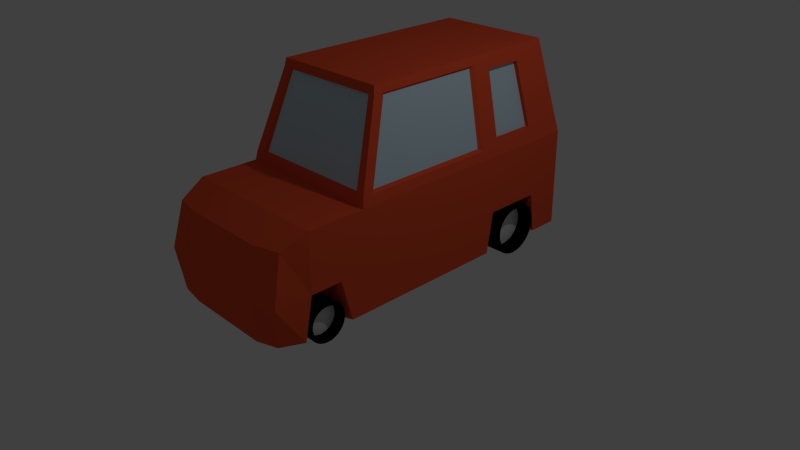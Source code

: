 # Source: Car.blend  (saved by Blender 2.74.0; exported with 4.5.12 LTS)
import bpy
from mathutils import Matrix  # noqa: F401  (used for matrix-valued properties, if any)

bpy.ops.wm.read_factory_settings(use_empty=True)
scene = bpy.context.scene
scene.name = 'Scene'

# ---- collections
col_collection_1 = bpy.data.collections.new('Collection 1'); scene.collection.children.link(col_collection_1)

# ---- materials (node trees are filled in below, after node groups)
mat_window = bpy.data.materials.new('Window')
mat_window.alpha_threshold = 0.0
mat_window.use_transparent_shadow = False
mat_window.diffuse_color = (0.546, 0.7091, 0.8, 1.0)
mat_window.roughness = 0.5
mat_window.line_color = (0.0, 0.0, 0.0, 1.0)
mat_body = bpy.data.materials.new('Body')
mat_body.alpha_threshold = 0.0
mat_body.use_transparent_shadow = False
mat_body.diffuse_color = (0.8, 0.09039, 0.03462, 1.0)
mat_body.roughness = 0.5
mat_tires = bpy.data.materials.new('Tires')
mat_tires.alpha_threshold = 0.0
mat_tires.use_transparent_shadow = False
mat_tires.diffuse_color = (0.0, 0.0, 0.0, 1.0)
mat_tires.roughness = 0.5
mat_rims = bpy.data.materials.new('Rims')
mat_rims.alpha_threshold = 0.0
mat_rims.use_transparent_shadow = False
mat_rims.roughness = 0.5

# ---- material node trees

# ---- world
world_world = bpy.data.worlds.new('World'); scene.world = world_world
world_world.color = (0.05088, 0.05088, 0.05088)
world_world.use_sun_shadow = False
world_world.sun_shadow_jitter_overblur = 0.0
world_world.cycles.sampling_method = 'MANUAL'
world_world.cycles.sample_map_resolution = 256

# ---- cameras
cam_camera = bpy.data.cameras.new('Camera')
cam_camera.clip_end = 100.0
cam_camera.lens = 35.0
cam_camera.sensor_width = 32.0
cam_camera.sensor_height = 18.0
cam_camera.ortho_scale = 7.314
cam_camera.dof.focus_distance = 0.0
cam_camera.dof.aperture_fstop = 128.0

# ---- lights
light_lamp = bpy.data.lights.new('Lamp', 'POINT')
light_lamp.transmission_factor = 0.0
light_lamp.cutoff_distance = 30.0
light_lamp.energy = 100.0
light_lamp.shadow_buffer_clip_start = 1.001
light_lamp.shadow_soft_size = 0.1
light_lamp.shadow_maximum_resolution = 0.006
light_lamp.use_absolute_resolution = True
light_lamp.cycles.use_multiple_importance_sampling = False

# ---- meshes
me_cube = bpy.data.meshes.new('Cube')
me_cube.from_pydata([(1.0, 2.388, -1.0), (1.0, -1.0, -1.0), (-1.0, -1.0, -1.0), (-1.0, 2.388, -1.0), (1.0, 2.388, 0.3087), (1.0, -1.0, 0.3087), (-1.0, -1.0, 0.3087), (-1.0, 2.388, 0.3087), (0.8683, -2.149, -1.0), (-0.9087, -2.185, -1.0), (0.9319, -2.081, 0.1569), (-0.9, -2.106, 0.1569), (0.7707, 2.159, 1.551), (0.7707, -0.6026, 1.551), (-0.7707, 2.159, 1.551), (-0.7707, -0.6026, 1.551), (1.0, -1.755, 0.3087), (1.0, -1.343, 0.3087), (-1.0, -1.343, 0.3087), (-1.0, -1.755, 0.3087), (-1.0, -1.204, -1.0), (-1.0, -1.866, -1.0), (1.0, -1.866, -1.0), (1.0, -1.204, -1.0), (1.0, 2.388, -0.45), (1.0, -1.0, -0.45), (-1.0, -1.0, -0.45), (-1.0, 2.388, -0.45), (1.0, -2.238, -0.45), (-1.0, -2.238, -0.45), (1.0, -1.343, -0.45), (1.0, -1.755, -0.45), (-1.0, -1.343, -0.45), (-1.0, -1.755, -0.45), (1.0, 1.98, -1.0), (1.0, 1.052, -1.0), (-1.0, 1.052, -1.0), (-1.0, 1.98, -1.0), (1.0, 1.901, 0.3087), (1.0, 1.147, 0.3087), (-1.0, 1.147, 0.3087), (-1.0, 1.901, 0.3087), (0.7707, 1.734, 1.551), (0.7707, 1.133, 1.551), (-0.7707, 1.133, 1.551), (-0.7707, 1.734, 1.551), (-1.0, 1.147, -0.45), (-1.0, 1.901, -0.45), (1.0, 1.901, -0.45), (1.0, 1.147, -0.45), (0.5972, 2.388, -1.0), (-0.5606, 2.388, -1.0), (0.5972, -1.0, -1.0), (-0.5606, -1.0, -1.0), (0.5972, 2.388, 0.3087), (-0.5606, 2.388, 0.3087), (0.5972, -1.0, 0.3087), (-0.5606, -1.0, 0.3087), (0.5972, -2.238, -1.0), (-0.5606, -2.238, -1.0), (0.5972, -2.174, 0.1569), (-0.5606, -2.174, 0.1569), (0.5386, 2.159, 1.551), (-0.4663, 2.159, 1.551), (0.5386, -0.6026, 1.551), (-0.4663, -0.6026, 1.551), (0.5972, -1.343, -1.0), (-0.5606, -1.343, -1.0), (0.5972, -1.755, -1.0), (-0.5606, -1.755, -1.0), (-0.5606, -1.343, 0.3087), (0.5972, -1.343, 0.3087), (-0.5606, -1.755, 0.3087), (0.5972, -1.755, 0.3087), (0.5972, -2.238, -0.45), (-0.5606, -2.238, -0.45), (0.5972, 2.388, -0.45), (-0.5606, 2.388, -0.45), (-0.4663, 1.734, 1.551), (0.5386, 1.734, 1.551), (-0.4663, 1.133, 1.551), (0.5386, 1.133, 1.551), (0.5972, 1.901, -1.0), (-0.5606, 1.901, -1.0), (0.5972, 1.147, -1.0), (-0.5606, 1.147, -1.0), (0.5972, -1.343, -0.45), (0.5972, -1.755, -0.45), (-0.5606, -1.343, -0.45), (-0.5606, -1.755, -0.45), (-0.5606, 1.901, -0.45), (-0.5606, 1.147, -0.45), (0.5972, 1.901, -0.45), (0.5972, 1.147, -0.45), (-0.7898, 2.178, 1.448), (-0.7898, -0.6216, 1.448), (0.7898, -0.6216, 1.448), (0.7898, 2.178, 1.448), (0.7898, 1.134, 1.448), (0.7898, 1.748, 1.448), (-0.7898, 1.748, 1.448), (-0.7898, 1.134, 1.448), (0.5435, 2.178, 1.448), (-0.4741, 2.178, 1.448), (-0.687, -0.6216, 1.448), (0.702, -0.6216, 1.448), (-0.9779, 2.366, 0.4283), (0.9779, 2.366, 0.4283), (-0.9779, -0.9779, 0.4283), (0.9779, -0.9779, 0.4283), (0.9779, 1.146, 0.4283), (0.9779, 1.885, 0.4283), (-0.9779, 1.885, 0.4283), (-0.9779, 1.146, 0.4283), (0.5915, 2.366, 0.4283), (-0.5515, 2.366, 0.4283), (-0.8415, -0.9779, 0.4283), (0.8626, -0.9779, 0.4283), (1.0, -0.8835, -1.0), (1.0, -0.8781, 0.3087), (0.7707, -0.4946, 1.551), (1.0, -0.8781, -0.45), (-1.0, -0.8835, -1.0), (-1.0, -0.8781, 0.3087), (-0.7707, -0.4946, 1.551), (-1.0, -0.8781, -0.45), (0.5386, -0.4946, 1.551), (-0.4663, -0.4946, 1.551), (0.5972, -0.8781, -1.0), (-0.5606, -0.8781, -1.0), (0.7898, -0.5125, 1.448), (-0.7898, -0.5125, 1.448), (-0.9779, -0.8574, 0.4283), (0.9779, -0.8574, 0.4283), (-1.0, 0.8559, -1.0), (-1.0, 0.9418, 0.3087), (-0.7707, 0.9506, 1.551), (-1.0, 0.9418, -0.45), (0.5972, 0.9418, -1.0), (-0.5606, 0.9418, -1.0), (-0.7898, 0.9499, 1.448), (-0.9779, 0.9427, 0.4283), (1.0, 0.8559, -1.0), (1.0, 0.9418, 0.3087), (0.7707, 0.9506, 1.551), (1.0, 0.9418, -0.45), (0.5386, 0.9506, 1.551), (-0.4663, 0.9506, 1.551), (0.7898, 0.9499, 1.448), (0.9779, 0.9427, 0.4283), (0.5256, 2.309, 0.4878), (0.4832, 2.142, 1.388), (-0.4839, 2.309, 0.4878), (-0.4155, 2.142, 1.388), (0.7613, 0.8939, 1.415), (0.7613, -0.4624, 1.415), (0.9372, 0.8871, 0.4615), (0.9372, -0.7959, 0.4615), (0.9612, 1.205, 0.5191), (0.8065, 1.195, 1.357), (0.9612, 1.813, 0.5191), (0.8065, 1.7, 1.357), (0.9095, 1.205, 0.5096), (0.7548, 1.195, 1.347), (0.9095, 1.813, 0.5096), (0.7548, 1.7, 1.347), (-0.9674, 1.84, 0.4853), (-0.8003, 1.718, 1.391), (-0.9674, 1.183, 0.4853), (-0.8003, 1.172, 1.391), (-0.9443, 1.84, 0.481), (-0.7772, 1.718, 1.386), (-0.9443, 1.183, 0.481), (-0.7772, 1.172, 1.386), (-0.9263, -0.7594, 0.4811), (-0.7576, -0.4328, 1.395), (-0.7576, 0.8608, 1.395), (-0.9263, 0.8543, 0.4811), (-0.8063, -0.9359, 0.4494), (-0.6581, -0.5944, 1.427), (0.8273, -0.9359, 0.4494), (0.6734, -0.5944, 1.427), (0.9878, -1.359, -0.9266), (0.9878, -1.355, -0.8868), (0.7355, -1.307, -0.8868), (0.9878, -1.307, -0.8868), (0.7355, -1.312, -0.9361), (0.9878, -1.312, -0.9361), (0.7355, -1.326, -0.9835), (0.9878, -1.326, -0.9835), (0.7355, -1.349, -1.027), (0.9878, -1.349, -1.027), (0.7355, -1.381, -1.065), (0.9878, -1.381, -1.065), (0.7355, -1.419, -1.097), (0.9878, -1.419, -1.097), (0.7355, -1.463, -1.12), (0.9878, -1.463, -1.12), (0.7355, -1.51, -1.134), (0.9878, -1.51, -1.134), (0.7355, -1.559, -1.139), (0.9878, -1.559, -1.139), (0.7355, -1.608, -1.134), (0.9878, -1.608, -1.134), (0.7355, -1.656, -1.12), (0.9878, -1.656, -1.12), (0.7355, -1.699, -1.097), (0.9878, -1.699, -1.097), (0.7355, -1.738, -1.065), (0.9878, -1.738, -1.065), (0.7355, -1.769, -1.027), (0.9878, -1.769, -1.027), (0.7355, -1.792, -0.9835), (0.9878, -1.792, -0.9835), (0.7355, -1.807, -0.9361), (0.9878, -1.807, -0.9361), (0.7355, -1.812, -0.8868), (0.9878, -1.812, -0.8868), (0.7355, -1.807, -0.8376), (0.9878, -1.807, -0.8376), (0.7355, -1.792, -0.7902), (0.9878, -1.792, -0.7902), (0.7355, -1.769, -0.7465), (0.9878, -1.769, -0.7465), (0.7355, -1.738, -0.7083), (0.9878, -1.738, -0.7083), (0.7355, -1.699, -0.6769), (0.9878, -1.699, -0.6769), (0.7355, -1.656, -0.6535), (0.9878, -1.656, -0.6535), (0.7355, -1.608, -0.6392), (0.9878, -1.608, -0.6392), (0.7355, -1.559, -0.6343), (0.9878, -1.559, -0.6343), (0.7355, -1.51, -0.6392), (0.9878, -1.51, -0.6392), (0.7355, -1.463, -0.6535), (0.9878, -1.463, -0.6535), (0.7355, -1.419, -0.6769), (0.9878, -1.419, -0.6769), (0.7355, -1.381, -0.7083), (0.9878, -1.381, -0.7083), (0.7355, -1.349, -0.7465), (0.9878, -1.349, -0.7465), (0.7355, -1.326, -0.7902), (0.9878, -1.326, -0.7902), (0.7355, -1.312, -0.8376), (0.9878, -1.312, -0.8376), (0.9878, -1.371, -0.9649), (0.9878, -1.39, -1.0), (0.9878, -1.415, -1.031), (0.9878, -1.446, -1.056), (0.9878, -1.481, -1.075), (0.9878, -1.519, -1.087), (0.9878, -1.559, -1.091), (0.9878, -1.599, -1.087), (0.9878, -1.637, -1.075), (0.9878, -1.672, -1.056), (0.9878, -1.703, -1.031), (0.9878, -1.729, -1.0), (0.9878, -1.748, -0.9649), (0.9878, -1.759, -0.9266), (0.9878, -1.763, -0.8868), (0.9878, -1.759, -0.8471), (0.9878, -1.748, -0.8088), (0.9878, -1.729, -0.7736), (0.9878, -1.703, -0.7427), (0.9878, -1.672, -0.7173), (0.9878, -1.637, -0.6985), (0.9878, -1.599, -0.6869), (0.9878, -1.559, -0.683), (0.9878, -1.519, -0.6869), (0.9878, -1.481, -0.6985), (0.9878, -1.446, -0.7173), (0.9878, -1.415, -0.7427), (0.9878, -1.39, -0.7736), (0.9878, -1.371, -0.8088), (0.9878, -1.359, -0.8471), (0.8611, -1.359, -0.9266), (0.8611, -1.355, -0.8868), (0.8611, -1.371, -0.9649), (0.8611, -1.39, -1.0), (0.8611, -1.415, -1.031), (0.8611, -1.446, -1.056), (0.8611, -1.481, -1.075), (0.8611, -1.519, -1.087), (0.8611, -1.559, -1.091), (0.8611, -1.599, -1.087), (0.8611, -1.637, -1.075), (0.8611, -1.672, -1.056), (0.8611, -1.703, -1.031), (0.8611, -1.729, -1.0), (0.8611, -1.748, -0.9649), (0.8611, -1.759, -0.9266), (0.8611, -1.763, -0.8868), (0.8611, -1.759, -0.8471), (0.8611, -1.748, -0.8088), (0.8611, -1.729, -0.7736), (0.8611, -1.703, -0.7427), (0.8611, -1.672, -0.7173), (0.8611, -1.637, -0.6985), (0.8611, -1.599, -0.6869), (0.8611, -1.559, -0.683), (0.8611, -1.519, -0.6869), (0.8611, -1.481, -0.6985), (0.8611, -1.446, -0.7173), (0.8611, -1.415, -0.7427), (0.8611, -1.39, -0.7736), (0.8611, -1.371, -0.8088), (0.8611, -1.359, -0.8471), (1.025, 1.836, -0.8687), (1.025, 1.842, -0.8132), (0.673, 1.91, -0.8132), (1.025, 1.91, -0.8132), (0.673, 1.903, -0.882), (1.025, 1.903, -0.882), (0.673, 1.883, -0.9481), (1.025, 1.883, -0.9481), (0.673, 1.85, -1.009), (1.025, 1.85, -1.009), (0.673, 1.806, -1.063), (1.025, 1.806, -1.063), (0.673, 1.753, -1.106), (1.025, 1.753, -1.106), (0.673, 1.692, -1.139), (1.025, 1.692, -1.139), (0.673, 1.626, -1.159), (1.025, 1.626, -1.159), (0.673, 1.557, -1.166), (1.025, 1.557, -1.166), (0.673, 1.488, -1.159), (1.025, 1.488, -1.159), (0.673, 1.422, -1.139), (1.025, 1.422, -1.139), (0.673, 1.361, -1.106), (1.025, 1.361, -1.106), (0.673, 1.308, -1.063), (1.025, 1.308, -1.063), (0.673, 1.264, -1.009), (1.025, 1.264, -1.009), (0.673, 1.231, -0.9481), (1.025, 1.231, -0.9481), (0.673, 1.211, -0.882), (1.025, 1.211, -0.882), (0.673, 1.204, -0.8132), (1.025, 1.204, -0.8132), (0.673, 1.211, -0.7444), (1.025, 1.211, -0.7444), (0.673, 1.231, -0.6782), (1.025, 1.231, -0.6782), (0.673, 1.264, -0.6173), (1.025, 1.264, -0.6173), (0.673, 1.308, -0.5638), (1.025, 1.308, -0.5638), (0.673, 1.361, -0.52), (1.025, 1.361, -0.52), (0.673, 1.422, -0.4874), (1.025, 1.422, -0.4874), (0.673, 1.488, -0.4673), (1.025, 1.488, -0.4673), (0.673, 1.557, -0.4606), (1.025, 1.557, -0.4606), (0.673, 1.626, -0.4673), (1.025, 1.626, -0.4673), (0.673, 1.692, -0.4874), (1.025, 1.692, -0.4874), (0.673, 1.753, -0.52), (1.025, 1.753, -0.52), (0.673, 1.806, -0.5638), (1.025, 1.806, -0.5638), (0.673, 1.85, -0.6173), (1.025, 1.85, -0.6173), (0.673, 1.883, -0.6782), (1.025, 1.883, -0.6782), (0.673, 1.903, -0.7444), (1.025, 1.903, -0.7444), (1.025, 1.82, -0.9221), (1.025, 1.794, -0.9713), (1.025, 1.758, -1.014), (1.025, 1.715, -1.05), (1.025, 1.666, -1.076), (1.025, 1.613, -1.092), (1.025, 1.557, -1.098), (1.025, 1.501, -1.092), (1.025, 1.448, -1.076), (1.025, 1.399, -1.05), (1.025, 1.356, -1.014), (1.025, 1.32, -0.9713), (1.025, 1.294, -0.9221), (1.025, 1.278, -0.8687), (1.025, 1.272, -0.8132), (1.025, 1.278, -0.7576), (1.025, 1.294, -0.7042), (1.025, 1.32, -0.655), (1.025, 1.356, -0.6119), (1.025, 1.399, -0.5765), (1.025, 1.448, -0.5501), (1.025, 1.501, -0.5339), (1.025, 1.557, -0.5285), (1.025, 1.613, -0.5339), (1.025, 1.666, -0.5501), (1.025, 1.715, -0.5765), (1.025, 1.758, -0.6119), (1.025, 1.794, -0.655), (1.025, 1.82, -0.7042), (1.025, 1.836, -0.7576), (0.8485, 1.836, -0.8687), (0.8485, 1.842, -0.8132), (0.8485, 1.82, -0.9221), (0.8485, 1.794, -0.9713), (0.8485, 1.758, -1.014), (0.8485, 1.715, -1.05), (0.8485, 1.666, -1.076), (0.8485, 1.613, -1.092), (0.8485, 1.557, -1.098), (0.8485, 1.501, -1.092), (0.8485, 1.448, -1.076), (0.8485, 1.399, -1.05), (0.8485, 1.356, -1.014), (0.8485, 1.32, -0.9713), (0.8485, 1.294, -0.9221), (0.8485, 1.278, -0.8687), (0.8485, 1.272, -0.8132), (0.8485, 1.278, -0.7576), (0.8485, 1.294, -0.7042), (0.8485, 1.32, -0.655), (0.8485, 1.356, -0.6119), (0.8485, 1.399, -0.5765), (0.8485, 1.448, -0.5501), (0.8485, 1.501, -0.5339), (0.8485, 1.557, -0.5285), (0.8485, 1.613, -0.5339), (0.8485, 1.666, -0.5501), (0.8485, 1.715, -0.5765), (0.8485, 1.758, -0.6119), (0.8485, 1.794, -0.655), (0.8485, 1.82, -0.7042), (0.8485, 1.836, -0.7576), (-1.018, 1.278, -0.8687), (-1.018, 1.272, -0.8132), (-0.6653, 1.204, -0.8132), (-1.018, 1.204, -0.8132), (-0.6653, 1.211, -0.882), (-1.018, 1.211, -0.882), (-0.6653, 1.231, -0.9481), (-1.018, 1.231, -0.9481), (-0.6653, 1.264, -1.009), (-1.018, 1.264, -1.009), (-0.6653, 1.308, -1.063), (-1.018, 1.308, -1.063), (-0.6652, 1.361, -1.106), (-1.018, 1.361, -1.106), (-0.6652, 1.422, -1.139), (-1.018, 1.422, -1.139), (-0.6652, 1.488, -1.159), (-1.018, 1.488, -1.159), (-0.6652, 1.557, -1.166), (-1.018, 1.557, -1.166), (-0.6652, 1.626, -1.159), (-1.018, 1.626, -1.159), (-0.6652, 1.692, -1.139), (-1.018, 1.692, -1.139), (-0.6652, 1.753, -1.106), (-1.018, 1.753, -1.106), (-0.6652, 1.806, -1.063), (-1.018, 1.806, -1.063), (-0.6652, 1.85, -1.009), (-1.018, 1.85, -1.009), (-0.6652, 1.883, -0.9481), (-1.018, 1.883, -0.9481), (-0.6652, 1.903, -0.882), (-1.018, 1.903, -0.882), (-0.6652, 1.91, -0.8132), (-1.018, 1.91, -0.8132), (-0.6652, 1.903, -0.7444), (-1.018, 1.903, -0.7444), (-0.6652, 1.883, -0.6782), (-1.018, 1.883, -0.6782), (-0.6652, 1.85, -0.6173), (-1.018, 1.85, -0.6173), (-0.6652, 1.806, -0.5638), (-1.018, 1.806, -0.5638), (-0.6652, 1.753, -0.52), (-1.018, 1.753, -0.52), (-0.6652, 1.692, -0.4874), (-1.018, 1.692, -0.4874), (-0.6652, 1.626, -0.4673), (-1.018, 1.626, -0.4673), (-0.6652, 1.557, -0.4606), (-1.018, 1.557, -0.4606), (-0.6652, 1.488, -0.4673), (-1.018, 1.488, -0.4673), (-0.6652, 1.422, -0.4874), (-1.018, 1.422, -0.4874), (-0.6652, 1.361, -0.52), (-1.018, 1.361, -0.52), (-0.6653, 1.308, -0.5638), (-1.018, 1.308, -0.5638), (-0.6653, 1.264, -0.6173), (-1.018, 1.264, -0.6173), (-0.6653, 1.231, -0.6782), (-1.018, 1.231, -0.6782), (-0.6653, 1.211, -0.7444), (-1.018, 1.211, -0.7444), (-1.018, 1.294, -0.9221), (-1.018, 1.32, -0.9713), (-1.018, 1.356, -1.014), (-1.018, 1.399, -1.05), (-1.018, 1.448, -1.076), (-1.018, 1.501, -1.092), (-1.018, 1.557, -1.098), (-1.018, 1.613, -1.092), (-1.018, 1.666, -1.076), (-1.018, 1.715, -1.05), (-1.018, 1.758, -1.014), (-1.018, 1.794, -0.9713), (-1.018, 1.82, -0.9221), (-1.018, 1.836, -0.8687), (-1.018, 1.842, -0.8132), (-1.018, 1.836, -0.7576), (-1.018, 1.82, -0.7042), (-1.018, 1.794, -0.655), (-1.018, 1.758, -0.6119), (-1.018, 1.715, -0.5765), (-1.018, 1.666, -0.5501), (-1.018, 1.613, -0.5339), (-1.018, 1.557, -0.5285), (-1.018, 1.501, -0.5339), (-1.018, 1.448, -0.5501), (-1.018, 1.399, -0.5765), (-1.018, 1.356, -0.6119), (-1.018, 1.32, -0.655), (-1.018, 1.294, -0.7042), (-1.018, 1.278, -0.7576), (-0.8407, 1.278, -0.8687), (-0.8407, 1.272, -0.8132), (-0.8407, 1.294, -0.9221), (-0.8407, 1.32, -0.9713), (-0.8407, 1.356, -1.014), (-0.8407, 1.399, -1.05), (-0.8407, 1.448, -1.076), (-0.8407, 1.501, -1.092), (-0.8407, 1.557, -1.098), (-0.8406, 1.613, -1.092), (-0.8406, 1.666, -1.076), (-0.8406, 1.715, -1.05), (-0.8406, 1.758, -1.014), (-0.8406, 1.794, -0.9713), (-0.8406, 1.82, -0.9221), (-0.8406, 1.836, -0.8687), (-0.8406, 1.842, -0.8132), (-0.8406, 1.836, -0.7576), (-0.8406, 1.82, -0.7042), (-0.8406, 1.794, -0.655), (-0.8406, 1.758, -0.6119), (-0.8406, 1.715, -0.5765), (-0.8406, 1.666, -0.5501), (-0.8406, 1.613, -0.5339), (-0.8407, 1.557, -0.5285), (-0.8407, 1.501, -0.5339), (-0.8407, 1.448, -0.5501), (-0.8407, 1.399, -0.5765), (-0.8407, 1.356, -0.6119), (-0.8407, 1.32, -0.655), (-0.8407, 1.294, -0.7042), (-0.8407, 1.278, -0.7576), (-1.053, -1.759, -0.9266), (-1.053, -1.763, -0.8868), (-0.8004, -1.812, -0.8868), (-1.053, -1.812, -0.8868), (-0.8004, -1.807, -0.9361), (-1.053, -1.807, -0.9361), (-0.8004, -1.792, -0.9835), (-1.053, -1.792, -0.9835), (-0.8004, -1.769, -1.027), (-1.053, -1.769, -1.027), (-0.8004, -1.738, -1.065), (-1.053, -1.738, -1.065), (-0.8004, -1.699, -1.097), (-1.053, -1.699, -1.097), (-0.8004, -1.656, -1.12), (-1.053, -1.656, -1.12), (-0.8004, -1.608, -1.134), (-1.053, -1.608, -1.134), (-0.8004, -1.559, -1.139), (-1.053, -1.559, -1.139), (-0.8004, -1.51, -1.134), (-1.053, -1.51, -1.134), (-0.8004, -1.463, -1.12), (-1.053, -1.463, -1.12), (-0.8004, -1.419, -1.097), (-1.053, -1.419, -1.097), (-0.8004, -1.381, -1.065), (-1.053, -1.381, -1.065), (-0.8004, -1.349, -1.027), (-1.053, -1.349, -1.027), (-0.8004, -1.326, -0.9835), (-1.053, -1.326, -0.9835), (-0.8004, -1.312, -0.9361), (-1.053, -1.312, -0.9361), (-0.8004, -1.307, -0.8868), (-1.053, -1.307, -0.8868), (-0.8004, -1.312, -0.8376), (-1.053, -1.312, -0.8376), (-0.8004, -1.326, -0.7902), (-1.053, -1.326, -0.7902), (-0.8004, -1.349, -0.7465), (-1.053, -1.349, -0.7465), (-0.8004, -1.381, -0.7083), (-1.053, -1.381, -0.7083), (-0.8004, -1.419, -0.6769), (-1.053, -1.419, -0.6769), (-0.8004, -1.463, -0.6535), (-1.053, -1.463, -0.6535), (-0.8004, -1.51, -0.6392), (-1.053, -1.51, -0.6392), (-0.8004, -1.559, -0.6343), (-1.053, -1.559, -0.6343), (-0.8004, -1.608, -0.6392), (-1.053, -1.608, -0.6392), (-0.8004, -1.656, -0.6535), (-1.053, -1.656, -0.6535), (-0.8004, -1.699, -0.6769), (-1.053, -1.699, -0.6769), (-0.8004, -1.738, -0.7083), (-1.053, -1.738, -0.7083), (-0.8004, -1.769, -0.7465), (-1.053, -1.769, -0.7465), (-0.8004, -1.792, -0.7902), (-1.053, -1.792, -0.7902), (-0.8004, -1.807, -0.8376), (-1.053, -1.807, -0.8376), (-1.053, -1.748, -0.9649), (-1.053, -1.729, -1.0), (-1.053, -1.703, -1.031), (-1.053, -1.672, -1.056), (-1.053, -1.637, -1.075), (-1.053, -1.599, -1.087), (-1.053, -1.559, -1.091), (-1.053, -1.519, -1.087), (-1.053, -1.481, -1.075), (-1.053, -1.446, -1.056), (-1.053, -1.415, -1.031), (-1.053, -1.39, -1.0), (-1.053, -1.371, -0.9649), (-1.053, -1.359, -0.9266), (-1.053, -1.355, -0.8868), (-1.053, -1.359, -0.8471), (-1.053, -1.371, -0.8088), (-1.053, -1.39, -0.7736), (-1.053, -1.415, -0.7427), (-1.053, -1.446, -0.7173), (-1.053, -1.481, -0.6985), (-1.053, -1.519, -0.6869), (-1.053, -1.559, -0.683), (-1.053, -1.599, -0.6869), (-1.053, -1.637, -0.6985), (-1.053, -1.672, -0.7173), (-1.053, -1.703, -0.7427), (-1.053, -1.729, -0.7736), (-1.053, -1.748, -0.8088), (-1.053, -1.759, -0.8471), (-0.9261, -1.759, -0.9266), (-0.9261, -1.763, -0.8868), (-0.9261, -1.748, -0.9649), (-0.9261, -1.729, -1.0), (-0.9261, -1.703, -1.031), (-0.9261, -1.672, -1.056), (-0.9261, -1.637, -1.075), (-0.9261, -1.599, -1.087), (-0.9261, -1.559, -1.091), (-0.9261, -1.519, -1.087), (-0.9261, -1.481, -1.075), (-0.9261, -1.446, -1.056), (-0.9261, -1.415, -1.031), (-0.9261, -1.39, -1.0), (-0.9261, -1.371, -0.9649), (-0.9261, -1.359, -0.9266), (-0.9261, -1.355, -0.8868), (-0.9261, -1.359, -0.8471), (-0.9261, -1.371, -0.8088), (-0.9261, -1.39, -0.7736), (-0.9261, -1.415, -0.7427), (-0.9261, -1.446, -0.7173), (-0.9261, -1.481, -0.6985), (-0.9261, -1.519, -0.6869), (-0.9261, -1.559, -0.683), (-0.9261, -1.599, -0.6869), (-0.9261, -1.637, -0.6985), (-0.9261, -1.672, -0.7173), (-0.9261, -1.703, -0.7427), (-0.9261, -1.729, -0.7736), (-0.9261, -1.748, -0.8088), (-0.9261, -1.759, -0.8471)], [], [(129, 53, 2, 122), (131, 95, 15, 124), (121, 119, 5, 25), (72, 19, 11, 61), (47, 41, 7, 27), (77, 51, 3, 27), (75, 61, 11, 29), (33, 21, 9, 29), (31, 16, 10, 28), (68, 22, 8, 58), (127, 124, 15, 65), (105, 96, 13, 64), (103, 94, 14, 63), (99, 97, 12, 42), (52, 1, 23, 66), (87, 86, 30, 31), (25, 5, 17, 30), (30, 17, 16, 31), (26, 2, 20, 32), (69, 21, 33, 89), (57, 6, 18, 70), (70, 18, 19, 72), (18, 32, 33, 19), (6, 26, 32, 18), (68, 66, 86, 87), (1, 25, 30, 23), (22, 31, 28, 8), (19, 33, 29, 11), (59, 75, 29, 9), (55, 77, 27, 7), (37, 47, 27, 3), (118, 121, 25, 1), (0, 24, 48, 34), (134, 137, 46, 36), (90, 91, 46, 47), (148, 98, 43, 144), (98, 99, 42, 43), (63, 14, 45, 78), (78, 45, 44, 80), (137, 135, 40, 46), (46, 40, 41, 47), (24, 4, 38, 48), (48, 38, 39, 49), (94, 100, 45, 14), (100, 101, 44, 45), (51, 83, 37, 3), (83, 85, 91, 90), (82, 84, 85, 83), (0, 34, 82, 50), (50, 82, 83, 51), (42, 79, 81, 43), (79, 78, 80, 81), (12, 62, 79, 42), (62, 63, 78, 79), (4, 24, 76, 54), (54, 76, 77, 55), (8, 28, 74, 58), (58, 74, 75, 59), (17, 71, 73, 16), (71, 70, 72, 73), (5, 56, 71, 17), (56, 57, 70, 71), (67, 69, 89, 88), (67, 66, 68, 69), (2, 53, 67, 20), (53, 52, 66, 67), (97, 102, 62, 12), (102, 103, 63, 62), (95, 104, 65, 15), (104, 105, 64, 65), (120, 126, 64, 13), (126, 127, 65, 64), (21, 69, 59, 9), (69, 68, 58, 59), (28, 10, 60, 74), (74, 60, 61, 75), (24, 0, 50, 76), (76, 50, 51, 77), (16, 73, 60, 10), (73, 72, 61, 60), (118, 1, 52, 128), (128, 52, 53, 129), (22, 68, 87, 31), (30, 86, 66, 23), (89, 33, 32, 88), (20, 67, 88, 32), (37, 83, 90, 47), (46, 91, 85, 36), (84, 82, 92, 93), (48, 49, 93, 92), (35, 84, 93, 49), (48, 92, 82, 34), (116, 117, 180, 178), (108, 116, 104, 95), (114, 115, 152, 150), (107, 114, 102, 97), (112, 113, 168, 166), (106, 112, 100, 94), (110, 111, 160, 158), (149, 110, 98, 148), (111, 107, 97, 99), (115, 106, 94, 103), (117, 109, 96, 105), (132, 108, 95, 131), (123, 6, 108, 132), (56, 5, 109, 117), (55, 7, 106, 115), (38, 4, 107, 111), (143, 39, 110, 149), (39, 38, 111, 110), (7, 41, 112, 106), (41, 40, 113, 112), (4, 54, 114, 107), (54, 55, 115, 114), (6, 57, 116, 108), (57, 56, 117, 116), (5, 119, 133, 109), (135, 123, 132, 141), (140, 141, 177, 176), (109, 133, 130, 96), (138, 128, 129, 139), (142, 118, 128, 138), (146, 147, 127, 126), (144, 146, 126, 120), (26, 6, 123, 125), (96, 130, 120, 13), (2, 26, 125, 122), (142, 145, 121, 118), (147, 136, 124, 127), (145, 143, 119, 121), (140, 131, 124, 136), (139, 129, 122, 134), (85, 139, 134, 36), (101, 140, 136, 44), (49, 39, 143, 145), (80, 44, 136, 147), (35, 49, 145, 142), (43, 81, 146, 144), (81, 80, 147, 146), (35, 142, 138, 84), (84, 138, 139, 85), (113, 141, 140, 101), (40, 135, 141, 113), (119, 143, 149, 133), (149, 148, 154, 156), (125, 123, 135, 137), (130, 148, 144, 120), (122, 125, 137, 134), (150, 152, 153, 151), (103, 102, 151, 153), (115, 103, 153, 152), (102, 114, 150, 151), (157, 156, 154, 155), (130, 133, 157, 155), (133, 149, 156, 157), (148, 130, 155, 154), (158, 160, 164, 162), (99, 98, 159, 161), (111, 99, 161, 160), (98, 110, 158, 159), (162, 164, 165, 163), (161, 159, 163, 165), (160, 161, 165, 164), (159, 158, 162, 163), (166, 168, 172, 170), (101, 100, 167, 169), (113, 101, 169, 168), (100, 112, 166, 167), (170, 172, 173, 171), (169, 167, 171, 173), (168, 169, 173, 172), (167, 166, 170, 171), (177, 174, 175, 176), (141, 132, 174, 177), (131, 140, 176, 175), (132, 131, 175, 174), (178, 180, 181, 179), (105, 104, 179, 181), (117, 105, 181, 180), (104, 116, 178, 179), (273, 272, 304, 305), (199, 197, 252, 253), (184, 185, 187, 186), (182, 183, 279, 278), (221, 219, 263, 264), (186, 187, 189, 188), (262, 261, 293, 294), (243, 241, 274, 275), (188, 189, 191, 190), (251, 250, 282, 283), (213, 211, 259, 260), (190, 191, 193, 192), (266, 265, 297, 298), (191, 189, 248, 249), (192, 193, 195, 194), (255, 254, 286, 287), (187, 185, 183, 182), (194, 195, 197, 196), (270, 269, 301, 302), (235, 233, 270, 271), (196, 197, 199, 198), (259, 258, 290, 291), (185, 247, 277, 183), (198, 199, 201, 200), (248, 182, 278, 280), (205, 203, 255, 256), (200, 201, 203, 202), (263, 262, 294, 295), (227, 225, 266, 267), (202, 203, 205, 204), (274, 273, 305, 306), (197, 195, 251, 252), (204, 205, 207, 206), (252, 251, 283, 284), (219, 217, 262, 263), (206, 207, 209, 208), (267, 266, 298, 299), (241, 239, 273, 274), (208, 209, 211, 210), (256, 255, 287, 288), (211, 209, 258, 259), (210, 211, 213, 212), (271, 270, 302, 303), (189, 187, 182, 248), (212, 213, 215, 214), (260, 259, 291, 292), (233, 231, 269, 270), (214, 215, 217, 216), (249, 248, 280, 281), (203, 201, 254, 255), (216, 217, 219, 218), (264, 263, 295, 296), (225, 223, 265, 266), (218, 219, 221, 220), (275, 274, 306, 307), (247, 245, 276, 277), (220, 221, 223, 222), (277, 276, 308, 309), (217, 215, 261, 262), (222, 223, 225, 224), (253, 252, 284, 285), (195, 193, 250, 251), (224, 225, 227, 226), (268, 267, 299, 300), (239, 237, 272, 273), (226, 227, 229, 228), (257, 256, 288, 289), (209, 207, 257, 258), (228, 229, 231, 230), (272, 271, 303, 304), (231, 229, 268, 269), (230, 231, 233, 232), (261, 260, 292, 293), (201, 199, 253, 254), (232, 233, 235, 234), (250, 249, 281, 282), (223, 221, 264, 265), (234, 235, 237, 236), (265, 264, 296, 297), (245, 243, 275, 276), (236, 237, 239, 238), (276, 275, 307, 308), (215, 213, 260, 261), (238, 239, 241, 240), (278, 279, 309, 308, 307, 306, 305, 304, 303, 302, 301, 300, 299, 298, 297, 296, 295, 294, 293, 292, 291, 290, 289, 288, 287, 286, 285, 284, 283, 282, 281, 280), (193, 191, 249, 250), (240, 241, 243, 242), (207, 205, 256, 257), (254, 253, 285, 286), (242, 243, 245, 244), (237, 235, 271, 272), (246, 247, 185, 184), (244, 245, 247, 246), (183, 277, 309, 279), (229, 227, 267, 268), (184, 186, 188, 190, 192, 194, 196, 198, 200, 202, 204, 206, 208, 210, 212, 214, 216, 218, 220, 222, 224, 226, 228, 230, 232, 234, 236, 238, 240, 242, 244, 246), (258, 257, 289, 290), (269, 268, 300, 301), (401, 400, 432, 433), (327, 325, 380, 381), (312, 313, 315, 314), (310, 311, 407, 406), (349, 347, 391, 392), (314, 315, 317, 316), (390, 389, 421, 422), (371, 369, 402, 403), (316, 317, 319, 318), (379, 378, 410, 411), (341, 339, 387, 388), (318, 319, 321, 320), (394, 393, 425, 426), (319, 317, 376, 377), (320, 321, 323, 322), (383, 382, 414, 415), (315, 313, 311, 310), (322, 323, 325, 324), (398, 397, 429, 430), (363, 361, 398, 399), (324, 325, 327, 326), (387, 386, 418, 419), (313, 375, 405, 311), (326, 327, 329, 328), (376, 310, 406, 408), (333, 331, 383, 384), (328, 329, 331, 330), (391, 390, 422, 423), (355, 353, 394, 395), (330, 331, 333, 332), (402, 401, 433, 434), (325, 323, 379, 380), (332, 333, 335, 334), (380, 379, 411, 412), (347, 345, 390, 391), (334, 335, 337, 336), (395, 394, 426, 427), (369, 367, 401, 402), (336, 337, 339, 338), (384, 383, 415, 416), (339, 337, 386, 387), (338, 339, 341, 340), (399, 398, 430, 431), (317, 315, 310, 376), (340, 341, 343, 342), (388, 387, 419, 420), (361, 359, 397, 398), (342, 343, 345, 344), (377, 376, 408, 409), (331, 329, 382, 383), (344, 345, 347, 346), (392, 391, 423, 424), (353, 351, 393, 394), (346, 347, 349, 348), (403, 402, 434, 435), (375, 373, 404, 405), (348, 349, 351, 350), (405, 404, 436, 437), (345, 343, 389, 390), (350, 351, 353, 352), (381, 380, 412, 413), (323, 321, 378, 379), (352, 353, 355, 354), (396, 395, 427, 428), (367, 365, 400, 401), (354, 355, 357, 356), (385, 384, 416, 417), (337, 335, 385, 386), (356, 357, 359, 358), (400, 399, 431, 432), (359, 357, 396, 397), (358, 359, 361, 360), (389, 388, 420, 421), (329, 327, 381, 382), (360, 361, 363, 362), (378, 377, 409, 410), (351, 349, 392, 393), (362, 363, 365, 364), (393, 392, 424, 425), (373, 371, 403, 404), (364, 365, 367, 366), (404, 403, 435, 436), (343, 341, 388, 389), (366, 367, 369, 368), (406, 407, 437, 436, 435, 434, 433, 432, 431, 430, 429, 428, 427, 426, 425, 424, 423, 422, 421, 420, 419, 418, 417, 416, 415, 414, 413, 412, 411, 410, 409, 408), (321, 319, 377, 378), (368, 369, 371, 370), (335, 333, 384, 385), (382, 381, 413, 414), (370, 371, 373, 372), (365, 363, 399, 400), (374, 375, 313, 312), (372, 373, 375, 374), (311, 405, 437, 407), (357, 355, 395, 396), (312, 314, 316, 318, 320, 322, 324, 326, 328, 330, 332, 334, 336, 338, 340, 342, 344, 346, 348, 350, 352, 354, 356, 358, 360, 362, 364, 366, 368, 370, 372, 374), (386, 385, 417, 418), (397, 396, 428, 429), (529, 528, 560, 561), (455, 453, 508, 509), (440, 441, 443, 442), (438, 439, 535, 534), (477, 475, 519, 520), (442, 443, 445, 444), (518, 517, 549, 550), (499, 497, 530, 531), (444, 445, 447, 446), (507, 506, 538, 539), (469, 467, 515, 516), (446, 447, 449, 448), (522, 521, 553, 554), (447, 445, 504, 505), (448, 449, 451, 450), (511, 510, 542, 543), (443, 441, 439, 438), (450, 451, 453, 452), (526, 525, 557, 558), (491, 489, 526, 527), (452, 453, 455, 454), (515, 514, 546, 547), (441, 503, 533, 439), (454, 455, 457, 456), (504, 438, 534, 536), (461, 459, 511, 512), (456, 457, 459, 458), (519, 518, 550, 551), (483, 481, 522, 523), (458, 459, 461, 460), (530, 529, 561, 562), (453, 451, 507, 508), (460, 461, 463, 462), (508, 507, 539, 540), (475, 473, 518, 519), (462, 463, 465, 464), (523, 522, 554, 555), (497, 495, 529, 530), (464, 465, 467, 466), (512, 511, 543, 544), (467, 465, 514, 515), (466, 467, 469, 468), (527, 526, 558, 559), (445, 443, 438, 504), (468, 469, 471, 470), (516, 515, 547, 548), (489, 487, 525, 526), (470, 471, 473, 472), (505, 504, 536, 537), (459, 457, 510, 511), (472, 473, 475, 474), (520, 519, 551, 552), (481, 479, 521, 522), (474, 475, 477, 476), (531, 530, 562, 563), (503, 501, 532, 533), (476, 477, 479, 478), (533, 532, 564, 565), (473, 471, 517, 518), (478, 479, 481, 480), (509, 508, 540, 541), (451, 449, 506, 507), (480, 481, 483, 482), (524, 523, 555, 556), (495, 493, 528, 529), (482, 483, 485, 484), (513, 512, 544, 545), (465, 463, 513, 514), (484, 485, 487, 486), (528, 527, 559, 560), (487, 485, 524, 525), (486, 487, 489, 488), (517, 516, 548, 549), (457, 455, 509, 510), (488, 489, 491, 490), (506, 505, 537, 538), (479, 477, 520, 521), (490, 491, 493, 492), (521, 520, 552, 553), (501, 499, 531, 532), (492, 493, 495, 494), (532, 531, 563, 564), (471, 469, 516, 517), (494, 495, 497, 496), (534, 535, 565, 564, 563, 562, 561, 560, 559, 558, 557, 556, 555, 554, 553, 552, 551, 550, 549, 548, 547, 546, 545, 544, 543, 542, 541, 540, 539, 538, 537, 536), (449, 447, 505, 506), (496, 497, 499, 498), (463, 461, 512, 513), (510, 509, 541, 542), (498, 499, 501, 500), (493, 491, 527, 528), (502, 503, 441, 440), (500, 501, 503, 502), (439, 533, 565, 535), (485, 483, 523, 524), (440, 442, 444, 446, 448, 450, 452, 454, 456, 458, 460, 462, 464, 466, 468, 470, 472, 474, 476, 478, 480, 482, 484, 486, 488, 490, 492, 494, 496, 498, 500, 502), (514, 513, 545, 546), (525, 524, 556, 557), (657, 656, 688, 689), (583, 581, 636, 637), (568, 569, 571, 570), (566, 567, 663, 662), (605, 603, 647, 648), (570, 571, 573, 572), (646, 645, 677, 678), (627, 625, 658, 659), (572, 573, 575, 574), (635, 634, 666, 667), (597, 595, 643, 644), (574, 575, 577, 576), (650, 649, 681, 682), (575, 573, 632, 633), (576, 577, 579, 578), (639, 638, 670, 671), (571, 569, 567, 566), (578, 579, 581, 580), (654, 653, 685, 686), (619, 617, 654, 655), (580, 581, 583, 582), (643, 642, 674, 675), (569, 631, 661, 567), (582, 583, 585, 584), (632, 566, 662, 664), (589, 587, 639, 640), (584, 585, 587, 586), (647, 646, 678, 679), (611, 609, 650, 651), (586, 587, 589, 588), (658, 657, 689, 690), (581, 579, 635, 636), (588, 589, 591, 590), (636, 635, 667, 668), (603, 601, 646, 647), (590, 591, 593, 592), (651, 650, 682, 683), (625, 623, 657, 658), (592, 593, 595, 594), (640, 639, 671, 672), (595, 593, 642, 643), (594, 595, 597, 596), (655, 654, 686, 687), (573, 571, 566, 632), (596, 597, 599, 598), (644, 643, 675, 676), (617, 615, 653, 654), (598, 599, 601, 600), (633, 632, 664, 665), (587, 585, 638, 639), (600, 601, 603, 602), (648, 647, 679, 680), (609, 607, 649, 650), (602, 603, 605, 604), (659, 658, 690, 691), (631, 629, 660, 661), (604, 605, 607, 606), (661, 660, 692, 693), (601, 599, 645, 646), (606, 607, 609, 608), (637, 636, 668, 669), (579, 577, 634, 635), (608, 609, 611, 610), (652, 651, 683, 684), (623, 621, 656, 657), (610, 611, 613, 612), (641, 640, 672, 673), (593, 591, 641, 642), (612, 613, 615, 614), (656, 655, 687, 688), (615, 613, 652, 653), (614, 615, 617, 616), (645, 644, 676, 677), (585, 583, 637, 638), (616, 617, 619, 618), (634, 633, 665, 666), (607, 605, 648, 649), (618, 619, 621, 620), (649, 648, 680, 681), (629, 627, 659, 660), (620, 621, 623, 622), (660, 659, 691, 692), (599, 597, 644, 645), (622, 623, 625, 624), (662, 663, 693, 692, 691, 690, 689, 688, 687, 686, 685, 684, 683, 682, 681, 680, 679, 678, 677, 676, 675, 674, 673, 672, 671, 670, 669, 668, 667, 666, 665, 664), (577, 575, 633, 634), (624, 625, 627, 626), (591, 589, 640, 641), (638, 637, 669, 670), (626, 627, 629, 628), (621, 619, 655, 656), (630, 631, 569, 568), (628, 629, 631, 630), (567, 661, 693, 663), (613, 611, 651, 652), (568, 570, 572, 574, 576, 578, 580, 582, 584, 586, 588, 590, 592, 594, 596, 598, 600, 602, 604, 606, 608, 610, 612, 614, 616, 618, 620, 622, 624, 626, 628, 630), (642, 641, 673, 674), (653, 652, 684, 685)])
me_cube.polygons.foreach_set('material_index', [1, 1, 1, 1, 1, 1, 1, 1, 1, 1, 1, 1, 1, 1, 1, 1, 1, 1, 1, 1, 1, 1, 1, 1, 1, 1, 1, 1, 1, 1, 1, 1, 1, 1, 1, 1, 1, 1, 1, 1, 1, 1, 1, 1, 1, 1, 1, 1, 1, 1, 1, 1, 1, 1, 1, 1, 1, 1, 1, 1, 1, 1, 1, 1, 1, 1, 1, 1, 1, 1, 1, 1, 1, 1, 1, 1, 1, 1, 1, 1, 1, 1, 1, 1, 1, 1, 1, 1, 1, 1, 1, 1, 1, 1, 1, 1, 1, 1, 1, 1, 1, 1, 1, 1, 1, 1, 1, 1, 1, 1, 1, 1, 1, 1, 1, 1, 1, 1, 1, 1, 1, 1, 1, 1, 1, 1, 1, 1, 1, 1, 1, 1, 1, 1, 1, 1, 1, 1, 1, 1, 1, 1, 1, 1, 1, 1, 1, 1, 0, 1, 1, 1, 0, 1, 1, 1, 1, 1, 1, 1, 0, 1, 1, 1, 1, 1, 1, 1, 0, 1, 1, 1, 0, 1, 1, 1, 0, 1, 1, 1, 2, 2, 2, 2, 2, 2, 2, 2, 2, 2, 2, 2, 2, 2, 2, 2, 2, 2, 2, 2, 2, 2, 2, 2, 2, 2, 2, 2, 2, 2, 2, 2, 2, 2, 2, 2, 2, 2, 2, 2, 2, 2, 2, 2, 2, 2, 2, 2, 2, 2, 2, 2, 2, 2, 2, 2, 2, 2, 2, 2, 2, 2, 2, 2, 2, 2, 2, 2, 2, 2, 2, 2, 2, 2, 2, 2, 2, 2, 2, 2, 2, 2, 2, 2, 3, 2, 2, 2, 2, 2, 2, 2, 2, 2, 2, 2, 2, 2, 2, 2, 2, 2, 2, 2, 2, 2, 2, 2, 2, 2, 2, 2, 2, 2, 2, 2, 2, 2, 2, 2, 2, 2, 2, 2, 2, 2, 2, 2, 2, 2, 2, 2, 2, 2, 2, 2, 2, 2, 2, 2, 2, 2, 2, 2, 2, 2, 2, 2, 2, 2, 2, 2, 2, 2, 2, 2, 2, 2, 2, 2, 2, 2, 2, 2, 2, 2, 2, 2, 2, 2, 2, 2, 2, 2, 2, 2, 2, 2, 2, 2, 2, 2, 3, 2, 2, 2, 2, 2, 2, 2, 2, 2, 2, 2, 2, 2, 2, 2, 2, 2, 2, 2, 2, 2, 2, 2, 2, 2, 2, 2, 2, 2, 2, 2, 2, 2, 2, 2, 2, 2, 2, 2, 2, 2, 2, 2, 2, 2, 2, 2, 2, 2, 2, 2, 2, 2, 2, 2, 2, 2, 2, 2, 2, 2, 2, 2, 2, 2, 2, 2, 2, 2, 2, 2, 2, 2, 2, 2, 2, 2, 2, 2, 2, 2, 2, 2, 2, 2, 2, 2, 2, 2, 2, 2, 2, 2, 2, 2, 2, 2, 3, 2, 2, 2, 2, 2, 2, 2, 2, 2, 2, 2, 2, 2, 2, 2, 2, 2, 2, 2, 2, 2, 2, 2, 2, 2, 2, 2, 2, 2, 2, 2, 2, 2, 2, 2, 2, 2, 2, 2, 2, 2, 2, 2, 2, 2, 2, 2, 2, 2, 2, 2, 2, 2, 2, 2, 2, 2, 2, 2, 2, 2, 2, 2, 2, 2, 2, 2, 2, 2, 2, 2, 2, 2, 2, 2, 2, 2, 2, 2, 2, 2, 2, 2, 2, 2, 2, 2, 2, 2, 2, 2, 2, 2, 2, 2, 2, 2, 3, 2, 2, 2, 2, 2, 2, 2, 2, 2, 2, 2, 2, 2])
me_cube.materials.append(mat_window)
me_cube.materials.append(mat_body)
me_cube.materials.append(mat_tires)
me_cube.materials.append(mat_rims)
me_cube.use_remesh_preserve_volume = False
me_cube.use_remesh_preserve_attributes = False
me_cube.use_mirror_vertex_groups = False
me_cube.update()

# ---- objects
ob_cube = bpy.data.objects.new('Cube', me_cube)
ob_lamp = bpy.data.objects.new('Lamp', light_lamp)
ob_camera = bpy.data.objects.new('Camera', cam_camera)

# ---- transforms, parenting, visibility, modifiers, constraints
ob_cube.location = (0.0, 0.0, 1.0)
ob_cube.lock_rotations_4d = False
ob_cube.empty_display_type = 'ARROWS'
ob_cube.lineart.crease_threshold = 0.0
ob_lamp.location = (4.076, 1.005, 5.904)
ob_lamp.rotation_euler = (0.6503, 0.05522, 1.866)
ob_lamp.lock_rotations_4d = False
ob_lamp.empty_display_type = 'ARROWS'
ob_lamp.color = (0.0, 0.0, 0.0, 0.0)
ob_lamp.lineart.crease_threshold = 0.0
ob_camera.location = (7.481, -6.508, 5.344)
ob_camera.rotation_euler = (1.109, 0.01082, 0.8149)
ob_camera.lock_rotations_4d = False
ob_camera.empty_display_type = 'ARROWS'
ob_camera.color = (0.0, 0.0, 0.0, 0.0)
ob_camera.display_type = 'WIRE'
ob_camera.lineart.crease_threshold = 0.0

# ---- collection membership
col_collection_1.objects.link(ob_cube)
col_collection_1.objects.link(ob_lamp)
col_collection_1.objects.link(ob_camera)

# ---- scene / render settings (as saved in the file)
scene.camera = ob_camera
scene.frame_start = 1; scene.frame_end = 250; scene.frame_set(1)
scene.render.engine = 'BLENDER_EEVEE_NEXT'
scene.render.resolution_percentage = 50
scene.render.dither_intensity = 0.0
scene.cycles.use_denoising = False
scene.cycles.samples = 10
scene.cycles.sampling_pattern = 'TABULATED_SOBOL'
scene.cycles.light_sampling_threshold = 0.0
scene.cycles.use_adaptive_sampling = False
scene.cycles.use_light_tree = False
scene.cycles.blur_glossy = 0.0
scene.cycles.pixel_filter_type = 'GAUSSIAN'
scene.cycles.sample_clamp_indirect = 0.0
scene.view_settings.view_transform = 'Standard'
bpy.context.view_layer.update()
